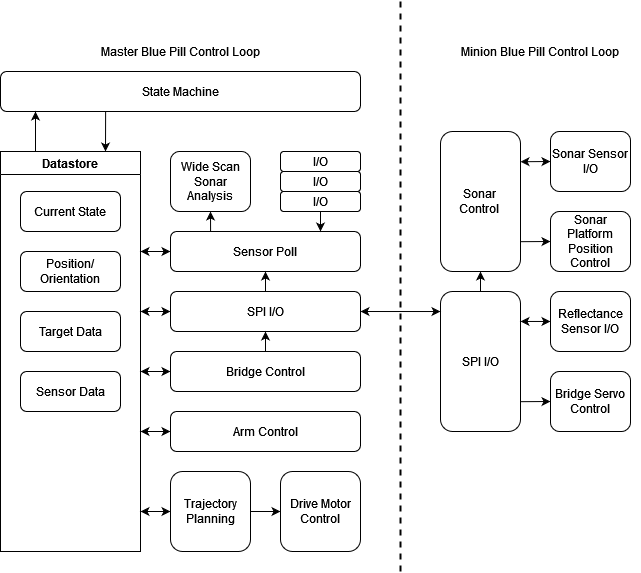

The diagram above was exported from draw.io. Its source (the exported page's mxGraphModel, read from the mxfile embedded in the PNG):
<mxGraphModel dx="2302" dy="1104" grid="1" gridSize="10" guides="1" tooltips="1" connect="1" arrows="1" fold="1" page="1" pageScale="1" pageWidth="710" pageHeight="600" math="0" shadow="0">
  <root>
    <mxCell id="0" />
    <mxCell id="1" parent="0" />
    <mxCell id="2" value="" style="endArrow=none;dashed=1;html=1;strokeWidth=2;" parent="1" edge="1">
      <mxGeometry width="50" height="50" relative="1" as="geometry">
        <mxPoint x="440" y="580" as="sourcePoint" />
        <mxPoint x="440" y="10" as="targetPoint" />
      </mxGeometry>
    </mxCell>
    <mxCell id="84" style="edgeStyle=none;html=1;entryX=0.5;entryY=1;entryDx=0;entryDy=0;startArrow=none;startFill=0;endArrow=classic;endFill=1;" parent="1" source="5" target="44" edge="1">
      <mxGeometry relative="1" as="geometry" />
    </mxCell>
    <mxCell id="5" value="SPI I/O" style="rounded=1;whiteSpace=wrap;html=1;" parent="1" vertex="1">
      <mxGeometry x="480" y="300" width="80" height="140" as="geometry" />
    </mxCell>
    <mxCell id="88" style="edgeStyle=none;html=1;exitX=0;exitY=0.5;exitDx=0;exitDy=0;entryX=1;entryY=0.787;entryDx=0;entryDy=0;entryPerimeter=0;startArrow=classic;startFill=1;endArrow=none;endFill=0;" parent="1" source="14" target="44" edge="1">
      <mxGeometry relative="1" as="geometry" />
    </mxCell>
    <mxCell id="14" value="Sonar Platform Position Control" style="rounded=1;whiteSpace=wrap;html=1;" parent="1" vertex="1">
      <mxGeometry x="590" y="220" width="80" height="60" as="geometry" />
    </mxCell>
    <mxCell id="86" style="edgeStyle=none;html=1;exitX=0;exitY=0.5;exitDx=0;exitDy=0;entryX=1;entryY=0.216;entryDx=0;entryDy=0;entryPerimeter=0;startArrow=classic;startFill=1;endArrow=classic;endFill=1;" parent="1" source="39" target="44" edge="1">
      <mxGeometry relative="1" as="geometry" />
    </mxCell>
    <mxCell id="39" value="Sonar Sensor I/O" style="rounded=1;whiteSpace=wrap;html=1;" parent="1" vertex="1">
      <mxGeometry x="590" y="140" width="80" height="60" as="geometry" />
    </mxCell>
    <mxCell id="44" value="Sonar&lt;br&gt;Control&amp;nbsp;" style="rounded=1;whiteSpace=wrap;html=1;" parent="1" vertex="1">
      <mxGeometry x="480" y="140" width="80" height="140" as="geometry" />
    </mxCell>
    <mxCell id="3" value="State Machine" style="rounded=1;whiteSpace=wrap;html=1;" parent="1" vertex="1">
      <mxGeometry x="40" y="80" width="360" height="40" as="geometry" />
    </mxCell>
    <mxCell id="78" style="edgeStyle=none;html=1;entryX=1;entryY=0.25;entryDx=0;entryDy=0;startArrow=classic;startFill=1;endArrow=classic;endFill=1;" parent="1" source="9" target="57" edge="1">
      <mxGeometry relative="1" as="geometry" />
    </mxCell>
    <mxCell id="9" value="Sensor Poll" style="rounded=1;whiteSpace=wrap;html=1;" parent="1" vertex="1">
      <mxGeometry x="210" y="240" width="190" height="40" as="geometry" />
    </mxCell>
    <mxCell id="82" style="edgeStyle=none;html=1;startArrow=classic;startFill=1;endArrow=classic;endFill=1;" parent="1" source="10" edge="1">
      <mxGeometry relative="1" as="geometry">
        <mxPoint x="180" y="520" as="targetPoint" />
      </mxGeometry>
    </mxCell>
    <mxCell id="83" style="edgeStyle=none;html=1;startArrow=none;startFill=0;endArrow=classic;endFill=1;" parent="1" source="10" edge="1">
      <mxGeometry relative="1" as="geometry">
        <mxPoint x="320" y="520" as="targetPoint" />
      </mxGeometry>
    </mxCell>
    <mxCell id="10" value="Trajectory Planning" style="rounded=1;whiteSpace=wrap;html=1;" parent="1" vertex="1">
      <mxGeometry x="210" y="480" width="80" height="80" as="geometry" />
    </mxCell>
    <mxCell id="11" value="Drive Motor Control" style="rounded=1;whiteSpace=wrap;html=1;" parent="1" vertex="1">
      <mxGeometry x="320" y="480" width="80" height="80" as="geometry" />
    </mxCell>
    <mxCell id="81" style="edgeStyle=none;html=1;startArrow=classic;startFill=1;endArrow=classic;endFill=1;" parent="1" source="12" edge="1">
      <mxGeometry relative="1" as="geometry">
        <mxPoint x="180" y="440" as="targetPoint" />
      </mxGeometry>
    </mxCell>
    <mxCell id="12" value="Arm Control" style="rounded=1;whiteSpace=wrap;html=1;" parent="1" vertex="1">
      <mxGeometry x="210" y="420" width="190" height="40" as="geometry" />
    </mxCell>
    <mxCell id="74" style="edgeStyle=none;html=1;exitX=0;exitY=0.5;exitDx=0;exitDy=0;startArrow=classic;startFill=1;endArrow=classic;endFill=1;" parent="1" source="4" edge="1">
      <mxGeometry relative="1" as="geometry">
        <mxPoint x="180" y="320" as="targetPoint" />
      </mxGeometry>
    </mxCell>
    <mxCell id="75" style="edgeStyle=none;html=1;entryX=0;entryY=0.143;entryDx=0;entryDy=0;entryPerimeter=0;startArrow=classic;startFill=1;endArrow=classic;endFill=1;" parent="1" source="4" target="5" edge="1">
      <mxGeometry relative="1" as="geometry" />
    </mxCell>
    <mxCell id="77" style="edgeStyle=none;html=1;exitX=0.5;exitY=0;exitDx=0;exitDy=0;entryX=0.5;entryY=1;entryDx=0;entryDy=0;startArrow=none;startFill=0;endArrow=classic;endFill=1;" parent="1" source="4" target="9" edge="1">
      <mxGeometry relative="1" as="geometry" />
    </mxCell>
    <mxCell id="4" value="SPI I/O" style="rounded=1;whiteSpace=wrap;html=1;" parent="1" vertex="1">
      <mxGeometry x="210" y="300" width="190" height="40" as="geometry" />
    </mxCell>
    <mxCell id="47" value="I/O" style="rounded=1;whiteSpace=wrap;html=1;" parent="1" vertex="1">
      <mxGeometry x="320" y="180" width="80" height="20" as="geometry" />
    </mxCell>
    <mxCell id="68" style="edgeStyle=none;html=1;exitX=0.5;exitY=1;exitDx=0;exitDy=0;startArrow=none;startFill=0;endArrow=classic;endFill=1;" parent="1" source="48" edge="1">
      <mxGeometry relative="1" as="geometry">
        <mxPoint x="360" y="240" as="targetPoint" />
      </mxGeometry>
    </mxCell>
    <mxCell id="48" value="I/O" style="rounded=1;whiteSpace=wrap;html=1;" parent="1" vertex="1">
      <mxGeometry x="320" y="200" width="80" height="20" as="geometry" />
    </mxCell>
    <mxCell id="51" value="I/O" style="rounded=1;whiteSpace=wrap;html=1;" parent="1" vertex="1">
      <mxGeometry x="320" y="160" width="80" height="20" as="geometry" />
    </mxCell>
    <mxCell id="79" style="html=1;startArrow=classic;startFill=1;endArrow=classic;endFill=1;" parent="1" source="52" edge="1">
      <mxGeometry relative="1" as="geometry">
        <mxPoint x="180" y="380" as="targetPoint" />
      </mxGeometry>
    </mxCell>
    <mxCell id="80" style="edgeStyle=none;html=1;entryX=0.5;entryY=1;entryDx=0;entryDy=0;startArrow=none;startFill=0;endArrow=classic;endFill=1;" parent="1" source="52" target="4" edge="1">
      <mxGeometry relative="1" as="geometry" />
    </mxCell>
    <mxCell id="52" value="Bridge Control" style="rounded=1;whiteSpace=wrap;html=1;" parent="1" vertex="1">
      <mxGeometry x="210" y="360" width="190" height="40" as="geometry" />
    </mxCell>
    <mxCell id="67" style="edgeStyle=none;html=1;exitX=0.5;exitY=1;exitDx=0;exitDy=0;entryX=0.211;entryY=0;entryDx=0;entryDy=0;entryPerimeter=0;startArrow=classic;startFill=1;endArrow=none;endFill=0;" parent="1" source="53" target="9" edge="1">
      <mxGeometry relative="1" as="geometry" />
    </mxCell>
    <mxCell id="53" value="Wide Scan Sonar Analysis" style="rounded=1;whiteSpace=wrap;html=1;" parent="1" vertex="1">
      <mxGeometry x="210" y="160" width="80" height="60" as="geometry" />
    </mxCell>
    <mxCell id="89" style="edgeStyle=none;html=1;entryX=1;entryY=0.214;entryDx=0;entryDy=0;entryPerimeter=0;startArrow=classic;startFill=1;endArrow=classic;endFill=1;" parent="1" source="54" target="5" edge="1">
      <mxGeometry relative="1" as="geometry" />
    </mxCell>
    <mxCell id="54" value="Reflectance Sensor I/O" style="rounded=1;whiteSpace=wrap;html=1;" parent="1" vertex="1">
      <mxGeometry x="590" y="300" width="80" height="60" as="geometry" />
    </mxCell>
    <mxCell id="90" style="edgeStyle=none;html=1;exitX=0;exitY=0.5;exitDx=0;exitDy=0;entryX=1;entryY=0.787;entryDx=0;entryDy=0;entryPerimeter=0;startArrow=classic;startFill=1;endArrow=none;endFill=0;" parent="1" source="56" target="5" edge="1">
      <mxGeometry relative="1" as="geometry" />
    </mxCell>
    <mxCell id="56" value="Bridge Servo Control" style="rounded=1;whiteSpace=wrap;html=1;" parent="1" vertex="1">
      <mxGeometry x="590" y="380" width="80" height="60" as="geometry" />
    </mxCell>
    <mxCell id="70" style="edgeStyle=none;html=1;exitX=0.25;exitY=0;exitDx=0;exitDy=0;startArrow=none;startFill=0;endArrow=classic;endFill=1;" parent="1" source="57" edge="1">
      <mxGeometry relative="1" as="geometry">
        <mxPoint x="75" y="120" as="targetPoint" />
      </mxGeometry>
    </mxCell>
    <mxCell id="71" style="edgeStyle=none;html=1;exitX=0.75;exitY=0;exitDx=0;exitDy=0;entryX=0.292;entryY=1;entryDx=0;entryDy=0;entryPerimeter=0;startArrow=classic;startFill=1;endArrow=none;endFill=0;" parent="1" source="57" target="3" edge="1">
      <mxGeometry relative="1" as="geometry" />
    </mxCell>
    <mxCell id="57" value="Datastore" style="swimlane;" parent="1" vertex="1">
      <mxGeometry x="40" y="160" width="140" height="400" as="geometry" />
    </mxCell>
    <mxCell id="58" value="Position/&lt;br&gt;Orientation" style="rounded=1;whiteSpace=wrap;html=1;" parent="57" vertex="1">
      <mxGeometry x="20" y="100" width="100" height="40" as="geometry" />
    </mxCell>
    <mxCell id="59" value="Target Data" style="rounded=1;whiteSpace=wrap;html=1;" parent="57" vertex="1">
      <mxGeometry x="20" y="160" width="100" height="40" as="geometry" />
    </mxCell>
    <mxCell id="60" value="Current State" style="rounded=1;whiteSpace=wrap;html=1;" parent="57" vertex="1">
      <mxGeometry x="20" y="40" width="100" height="40" as="geometry" />
    </mxCell>
    <mxCell id="61" value="Sensor Data" style="rounded=1;whiteSpace=wrap;html=1;" parent="57" vertex="1">
      <mxGeometry x="20" y="220" width="100" height="40" as="geometry" />
    </mxCell>
    <mxCell id="91" value="Master Blue Pill Control Loop" style="text;html=1;strokeColor=none;fillColor=none;align=center;verticalAlign=middle;whiteSpace=wrap;rounded=0;" parent="1" vertex="1">
      <mxGeometry x="40" y="40" width="360" height="40" as="geometry" />
    </mxCell>
    <mxCell id="92" value="Minion Blue Pill Control Loop" style="text;html=1;strokeColor=none;fillColor=none;align=center;verticalAlign=middle;whiteSpace=wrap;rounded=0;" parent="1" vertex="1">
      <mxGeometry x="480" y="40" width="200" height="40" as="geometry" />
    </mxCell>
  </root>
</mxGraphModel>